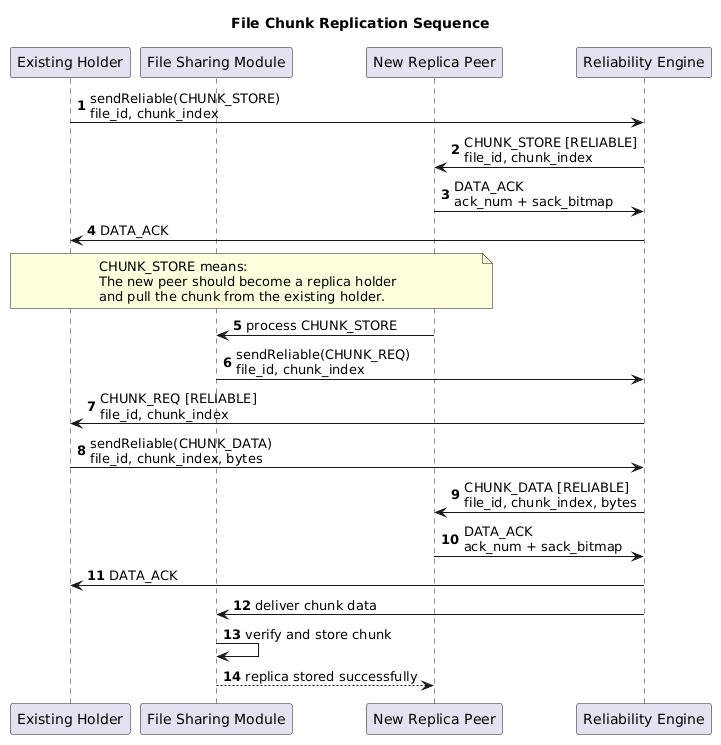

The diagram above was rendered by PlantUML. Its source (embedded in the PNG):
@startuml
title File Chunk Replication Sequence

autonumber

participant "Existing Holder" as Holder
participant "File Sharing Module" as FileModule
participant "New Replica Peer" as Replica
participant "Reliability Engine" as Reliability

Holder -> Reliability : sendReliable(CHUNK_STORE)\nfile_id, chunk_index
Reliability -> Replica : CHUNK_STORE [RELIABLE]\nfile_id, chunk_index

Replica -> Reliability : DATA_ACK\nack_num + sack_bitmap
Reliability -> Holder : DATA_ACK

note over Holder, Replica
  CHUNK_STORE means:
  The new peer should become a replica holder
  and pull the chunk from the existing holder.
end note

Replica -> FileModule : process CHUNK_STORE
FileModule -> Reliability : sendReliable(CHUNK_REQ)\nfile_id, chunk_index
Reliability -> Holder : CHUNK_REQ [RELIABLE]\nfile_id, chunk_index

Holder -> Reliability : sendReliable(CHUNK_DATA)\nfile_id, chunk_index, bytes
Reliability -> Replica : CHUNK_DATA [RELIABLE]\nfile_id, chunk_index, bytes

Replica -> Reliability : DATA_ACK\nack_num + sack_bitmap
Reliability -> Holder : DATA_ACK

Reliability -> FileModule : deliver chunk data
FileModule -> FileModule : verify and store chunk
FileModule --> Replica : replica stored successfully
@enduml